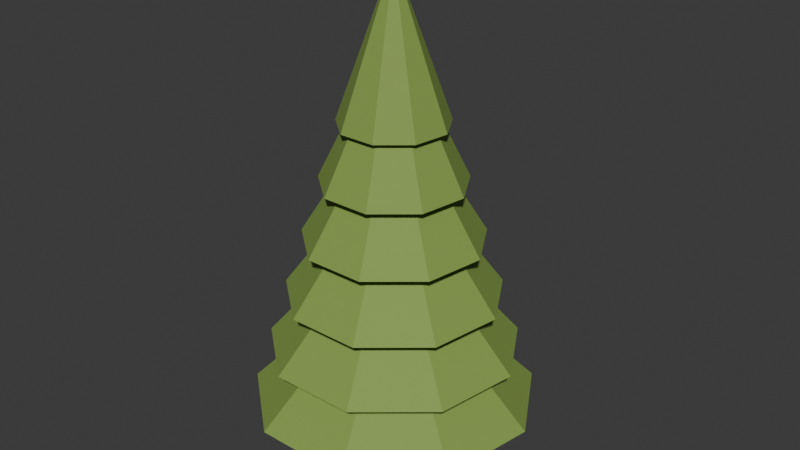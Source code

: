 # Source: tree_05.blend  (saved by Blender 5.2.45; exported with 4.5.12 LTS)
import bpy
from mathutils import Matrix  # noqa: F401  (used for matrix-valued properties, if any)

bpy.ops.wm.read_factory_settings(use_empty=True)
scene = bpy.context.scene
scene.name = 'Scene'

# ---- collections
col_collection = bpy.data.collections.new('Collection'); scene.collection.children.link(col_collection)

# ---- materials (node trees are filled in below, after node groups)
mat_tree_05_palette = bpy.data.materials.new('tree_05 palette')

# ---- material node trees
mat_tree_05_palette.use_nodes = True; mat_tree_05_palette.node_tree.nodes.clear()
_N = mat_tree_05_palette.node_tree.nodes; _L = mat_tree_05_palette.node_tree.links
n0 = _N.new('ShaderNodeBsdfPrincipled'); n0.name = 'Principled BSDF'; n0.location = (-200, 100)
n0.inputs[2].default_value = 0.78
n0.inputs[10].default_value = 0.005
n1 = _N.new('ShaderNodeOutputMaterial'); n1.name = 'Material Output'; n1.location = (200, 100)
n2 = _N.new('ShaderNodeVertexColor'); n2.name = 'Color Attribute'; n2.location = (0, 0)
n2.layer_name = 'Color'
_L.new(n0.outputs[0], n1.inputs[0])
_L.new(n2.outputs[0], n0.inputs[0])
n1.is_active_output = True

# ---- world
world_world = bpy.data.worlds.new('World'); scene.world = world_world
world_world.use_nodes = True; world_world.node_tree.nodes.clear()
_N = world_world.node_tree.nodes; _L = world_world.node_tree.links
n0 = _N.new('ShaderNodeOutputWorld'); n0.name = 'World Output'; n0.location = (200, 100)
n1 = _N.new('ShaderNodeBackground'); n1.name = 'Background'; n1.location = (-200, 100)
n1.inputs[0].default_value = (0.05088, 0.05088, 0.05088, 1.0)
_L.new(n1.outputs[0], n0.inputs[0])
n0.is_active_output = True
world_world.color = (0.05088, 0.05088, 0.05088)
world_world.sun_shadow_jitter_overblur = 0.0

# ---- meshes
me_cylinder_023 = bpy.data.meshes.new('Cylinder.023')
me_cylinder_023.from_pydata([(0.0, 0.23, -2.21), (0.0, 0.23, 2.21), (0.1798, 0.1434, -2.21), (0.1798, 0.1434, 2.21), (0.2242, -0.05118, -2.21), (0.2242, -0.05118, 2.21), (0.09979, -0.2072, -2.21), (0.09979, -0.2072, 2.21), (-0.09979, -0.2072, -2.21), (-0.09979, -0.2072, 2.21), (-0.2242, -0.05118, -2.21), (-0.2242, -0.05118, 2.21), (-0.1798, 0.1434, -2.21), (-0.1798, 0.1434, 2.21), (1.95, 0.01529, -1.366), (0.03, 0.05058, 0.5842), (1.494, -1.238, -1.343), (0.02298, 0.0313, 0.5845), (0.3386, -1.905, -1.331), (0.00521, 0.02104, 0.5847), (-0.975, -1.673, -1.335), (-0.015, 0.0246, 0.5847), (-1.832, -0.6515, -1.353), (-0.02819, 0.04032, 0.5844), (-1.832, 0.6821, -1.378), (-0.02819, 0.06084, 0.584), (-0.975, 1.704, -1.396), (-0.015, 0.07656, 0.5837), (0.3386, 1.935, -1.4), (0.00521, 0.08012, 0.5836), (1.494, 1.269, -1.388), (0.02298, 0.06986, 0.5838), (1.706, 0.02941, -0.5856), (0.03, 0.0647, 1.364), (1.307, -1.067, -0.5658), (0.02298, 0.04541, 1.364), (0.2963, -1.651, -0.5552), (0.005211, 0.03516, 1.365), (-0.8531, -1.448, -0.5589), (-0.015, 0.03872, 1.365), (-1.603, -0.5541, -0.5751), (-0.02819, 0.05444, 1.364), (-1.603, 0.6129, -0.5962), (-0.02819, 0.07495, 1.364), (-0.8531, 1.507, -0.6124), (-0.015, 0.09067, 1.364), (0.2963, 1.709, -0.616), (0.005211, 0.09423, 1.364), (1.307, 1.126, -0.6055), (0.02298, 0.08398, 1.364), (1.463, 0.04352, 0.1942), (0.03, 0.07881, 2.144), (1.12, -0.8964, 0.2113), (0.02298, 0.05953, 2.144), (0.254, -1.397, 0.2203), (0.005212, 0.04927, 2.144), (-0.7312, -1.223, 0.2172), (-0.015, 0.05283, 2.144), (-1.374, -0.4566, 0.2033), (-0.02819, 0.06855, 2.144), (-1.374, 0.5436, 0.1852), (-0.02819, 0.08907, 2.144), (-0.7312, 1.31, 0.1713), (-0.015, 0.1048, 2.143), (0.254, 1.484, 0.1682), (0.005212, 0.1084, 2.143), (1.12, 0.9834, 0.1772), (0.02298, 0.09809, 2.144), (1.219, 0.05764, 0.9741), (0.03, 0.09293, 2.924), (0.9336, -0.7256, 0.9883), (0.02298, 0.07365, 2.924), (0.2116, -1.142, 0.9958), (0.005213, 0.06339, 2.924), (-0.6094, -0.9977, 0.9932), (-0.015, 0.06695, 2.924), (-1.145, -0.3591, 0.9817), (-0.02819, 0.08267, 2.924), (-1.145, 0.4744, 0.9666), (-0.02819, 0.1032, 2.924), (-0.6094, 1.113, 0.955), (-0.015, 0.1189, 2.923), (0.2116, 1.258, 0.9524), (0.005213, 0.1225, 2.923), (0.9336, 0.8409, 0.9599), (0.02298, 0.1122, 2.923), (0.975, 0.07175, 1.754), (0.03, 0.107, 3.704), (0.7469, -0.5549, 1.765), (0.02299, 0.08776, 3.704), (0.1693, -0.8883, 1.771), (0.005214, 0.0775, 3.704), (-0.4875, -0.7725, 1.769), (-0.015, 0.08106, 3.704), (-0.9162, -0.2617, 1.76), (-0.02819, 0.09678, 3.704), (-0.9162, 0.4052, 1.748), (-0.02819, 0.1173, 3.703), (-0.4875, 0.916, 1.739), (-0.015, 0.133, 3.703), (0.1693, 1.032, 1.737), (0.005214, 0.1366, 3.703), (0.7469, 0.6984, 1.743), (0.02299, 0.1263, 3.703), (0.7313, 0.08587, 2.534), (0.03001, 0.1212, 4.484), (0.5602, -0.3841, 2.542), (0.02299, 0.1019, 4.484), (0.127, -0.6342, 2.547), (0.005215, 0.09162, 4.484), (-0.3656, -0.5473, 2.545), (-0.01499, 0.09518, 4.484), (-0.6871, -0.1642, 2.538), (-0.02819, 0.1109, 4.484), (-0.6871, 0.3359, 2.529), (-0.02819, 0.1314, 4.483), (-0.3656, 0.719, 2.522), (-0.01499, 0.1471, 4.483), (0.127, 0.8059, 2.521), (0.005215, 0.1507, 4.483), (0.5602, 0.5558, 2.525), (0.02299, 0.1404, 4.483)], [], [(0, 1, 3, 2), (2, 3, 5, 4), (4, 5, 7, 6), (6, 7, 9, 8), (8, 9, 11, 10), (3, 1, 13, 11, 9, 7, 5), (10, 11, 13, 12), (12, 13, 1, 0), (0, 2, 4, 6, 8, 10, 12), (14, 15, 17, 16), (16, 17, 19, 18), (18, 19, 21, 20), (20, 21, 23, 22), (22, 23, 25, 24), (24, 25, 27, 26), (26, 27, 29, 28), (17, 15, 31, 29, 27, 25, 23, 21, 19), (28, 29, 31, 30), (30, 31, 15, 14), (14, 16, 18, 20, 22, 24, 26, 28, 30), (32, 33, 35, 34), (34, 35, 37, 36), (36, 37, 39, 38), (38, 39, 41, 40), (40, 41, 43, 42), (42, 43, 45, 44), (44, 45, 47, 46), (35, 33, 49, 47, 45, 43, 41, 39, 37), (46, 47, 49, 48), (48, 49, 33, 32), (32, 34, 36, 38, 40, 42, 44, 46, 48), (50, 51, 53, 52), (52, 53, 55, 54), (54, 55, 57, 56), (56, 57, 59, 58), (58, 59, 61, 60), (60, 61, 63, 62), (62, 63, 65, 64), (53, 51, 67, 65, 63, 61, 59, 57, 55), (64, 65, 67, 66), (66, 67, 51, 50), (50, 52, 54, 56, 58, 60, 62, 64, 66), (68, 69, 71, 70), (70, 71, 73, 72), (72, 73, 75, 74), (74, 75, 77, 76), (76, 77, 79, 78), (78, 79, 81, 80), (80, 81, 83, 82), (71, 69, 85, 83, 81, 79, 77, 75, 73), (82, 83, 85, 84), (84, 85, 69, 68), (68, 70, 72, 74, 76, 78, 80, 82, 84), (86, 87, 89, 88), (88, 89, 91, 90), (90, 91, 93, 92), (92, 93, 95, 94), (94, 95, 97, 96), (96, 97, 99, 98), (98, 99, 101, 100), (89, 87, 103, 101, 99, 97, 95, 93, 91), (100, 101, 103, 102), (102, 103, 87, 86), (86, 88, 90, 92, 94, 96, 98, 100, 102), (104, 105, 107, 106), (106, 107, 109, 108), (108, 109, 111, 110), (110, 111, 113, 112), (112, 113, 115, 114), (114, 115, 117, 116), (116, 117, 119, 118), (107, 105, 121, 119, 117, 115, 113, 111, 109), (118, 119, 121, 120), (120, 121, 105, 104), (104, 106, 108, 110, 112, 114, 116, 118, 120)])
_uv = me_cylinder_023.uv_layers.new(name='UVMap')
_uv.uv.foreach_set('vector', [1.0, 0.5, 1.0, 1.0, 0.8571, 1.0, 0.8571, 0.5, 0.8571, 0.5, 0.8571, 1.0, 0.7143, 1.0, 0.7143, 0.5, 0.7143, 0.5, 0.7143, 1.0, 0.5714, 1.0, 0.5714, 0.5, 0.5714, 0.5, 0.5714, 1.0, 0.4286, 1.0, 0.4286, 0.5, 0.4286, 0.5, 0.4286, 1.0, 0.2857, 1.0, 0.2857, 0.5, 0.4376, 0.3996, 0.25, 0.49, 0.06236, 0.3996, 0.01602, 0.1966, 0.1459, 0.03377, 0.3541, 0.03377, 0.484, 0.1966, 0.2857, 0.5, 0.2857, 1.0, 0.1429, 1.0, 0.1429, 0.5, 0.1429, 0.5, 0.1429, 1.0, 2.98e-08, 1.0, 2.98e-08, 0.5, 0.75, 0.49, 0.9376, 0.3996, 0.984, 0.1966, 0.8541, 0.03377, 0.6459, 0.03377, 0.516, 0.1966, 0.5624, 0.3996, 1.0, 0.5, 1.0, 1.0, 0.8889, 1.0, 0.8889, 0.5, 0.8889, 0.5, 0.8889, 1.0, 0.7778, 1.0, 0.7778, 0.5, 0.7778, 0.5, 0.7778, 1.0, 0.6667, 1.0, 0.6667, 0.5, 0.6667, 0.5, 0.6667, 1.0, 0.5556, 1.0, 0.5556, 0.5, 0.5556, 0.5, 0.5556, 1.0, 0.4444, 1.0, 0.4444, 0.5, 0.4444, 0.5, 0.4444, 1.0, 0.3333, 1.0, 0.3333, 0.5, 0.3333, 0.5, 0.3333, 1.0, 0.2222, 1.0, 0.2222, 0.5, 0.4043, 0.4339, 0.25, 0.49, 0.09573, 0.4339, 0.01365, 0.2917, 0.04215, 0.13, 0.1679, 0.02447, 0.3321, 0.02447, 0.4578, 0.13, 0.4864, 0.2917, 0.2222, 0.5, 0.2222, 1.0, 0.1111, 1.0, 0.1111, 0.5, 0.1111, 0.5, 0.1111, 1.0, 4.47e-08, 1.0, 4.47e-08, 0.5, 0.75, 0.49, 0.9043, 0.4339, 0.9864, 0.2917, 0.9578, 0.13, 0.8321, 0.02447, 0.6679, 0.02447, 0.5422, 0.13, 0.5136, 0.2917, 0.5957, 0.4339, 1.0, 0.5, 1.0, 1.0, 0.8889, 1.0, 0.8889, 0.5, 0.8889, 0.5, 0.8889, 1.0, 0.7778, 1.0, 0.7778, 0.5, 0.7778, 0.5, 0.7778, 1.0, 0.6667, 1.0, 0.6667, 0.5, 0.6667, 0.5, 0.6667, 1.0, 0.5556, 1.0, 0.5556, 0.5, 0.5556, 0.5, 0.5556, 1.0, 0.4444, 1.0, 0.4444, 0.5, 0.4444, 0.5, 0.4444, 1.0, 0.3333, 1.0, 0.3333, 0.5, 0.3333, 0.5, 0.3333, 1.0, 0.2222, 1.0, 0.2222, 0.5, 0.4043, 0.4339, 0.25, 0.49, 0.09573, 0.4339, 0.01365, 0.2917, 0.04215, 0.13, 0.1679, 0.02447, 0.3321, 0.02447, 0.4578, 0.13, 0.4864, 0.2917, 0.2222, 0.5, 0.2222, 1.0, 0.1111, 1.0, 0.1111, 0.5, 0.1111, 0.5, 0.1111, 1.0, 4.47e-08, 1.0, 4.47e-08, 0.5, 0.75, 0.49, 0.9043, 0.4339, 0.9864, 0.2917, 0.9578, 0.13, 0.8321, 0.02447, 0.6679, 0.02447, 0.5422, 0.13, 0.5136, 0.2917, 0.5957, 0.4339, 1.0, 0.5, 1.0, 1.0, 0.8889, 1.0, 0.8889, 0.5, 0.8889, 0.5, 0.8889, 1.0, 0.7778, 1.0, 0.7778, 0.5, 0.7778, 0.5, 0.7778, 1.0, 0.6667, 1.0, 0.6667, 0.5, 0.6667, 0.5, 0.6667, 1.0, 0.5556, 1.0, 0.5556, 0.5, 0.5556, 0.5, 0.5556, 1.0, 0.4444, 1.0, 0.4444, 0.5, 0.4444, 0.5, 0.4444, 1.0, 0.3333, 1.0, 0.3333, 0.5, 0.3333, 0.5, 0.3333, 1.0, 0.2222, 1.0, 0.2222, 0.5, 0.4043, 0.4339, 0.25, 0.49, 0.09573, 0.4339, 0.01365, 0.2917, 0.04215, 0.13, 0.1679, 0.02447, 0.3321, 0.02447, 0.4578, 0.13, 0.4864, 0.2917, 0.2222, 0.5, 0.2222, 1.0, 0.1111, 1.0, 0.1111, 0.5, 0.1111, 0.5, 0.1111, 1.0, 4.47e-08, 1.0, 4.47e-08, 0.5, 0.75, 0.49, 0.9043, 0.4339, 0.9864, 0.2917, 0.9578, 0.13, 0.8321, 0.02447, 0.6679, 0.02447, 0.5422, 0.13, 0.5136, 0.2917, 0.5957, 0.4339, 1.0, 0.5, 1.0, 1.0, 0.8889, 1.0, 0.8889, 0.5, 0.8889, 0.5, 0.8889, 1.0, 0.7778, 1.0, 0.7778, 0.5, 0.7778, 0.5, 0.7778, 1.0, 0.6667, 1.0, 0.6667, 0.5, 0.6667, 0.5, 0.6667, 1.0, 0.5556, 1.0, 0.5556, 0.5, 0.5556, 0.5, 0.5556, 1.0, 0.4444, 1.0, 0.4444, 0.5, 0.4444, 0.5, 0.4444, 1.0, 0.3333, 1.0, 0.3333, 0.5, 0.3333, 0.5, 0.3333, 1.0, 0.2222, 1.0, 0.2222, 0.5, 0.4043, 0.4339, 0.25, 0.49, 0.09573, 0.4339, 0.01365, 0.2917, 0.04215, 0.13, 0.1679, 0.02447, 0.3321, 0.02447, 0.4578, 0.13, 0.4864, 0.2917, 0.2222, 0.5, 0.2222, 1.0, 0.1111, 1.0, 0.1111, 0.5, 0.1111, 0.5, 0.1111, 1.0, 4.47e-08, 1.0, 4.47e-08, 0.5, 0.75, 0.49, 0.9043, 0.4339, 0.9864, 0.2917, 0.9578, 0.13, 0.8321, 0.02447, 0.6679, 0.02447, 0.5422, 0.13, 0.5136, 0.2917, 0.5957, 0.4339, 1.0, 0.5, 1.0, 1.0, 0.8889, 1.0, 0.8889, 0.5, 0.8889, 0.5, 0.8889, 1.0, 0.7778, 1.0, 0.7778, 0.5, 0.7778, 0.5, 0.7778, 1.0, 0.6667, 1.0, 0.6667, 0.5, 0.6667, 0.5, 0.6667, 1.0, 0.5556, 1.0, 0.5556, 0.5, 0.5556, 0.5, 0.5556, 1.0, 0.4444, 1.0, 0.4444, 0.5, 0.4444, 0.5, 0.4444, 1.0, 0.3333, 1.0, 0.3333, 0.5, 0.3333, 0.5, 0.3333, 1.0, 0.2222, 1.0, 0.2222, 0.5, 0.4043, 0.4339, 0.25, 0.49, 0.09573, 0.4339, 0.01365, 0.2917, 0.04215, 0.13, 0.1679, 0.02447, 0.3321, 0.02447, 0.4578, 0.13, 0.4864, 0.2917, 0.2222, 0.5, 0.2222, 1.0, 0.1111, 1.0, 0.1111, 0.5, 0.1111, 0.5, 0.1111, 1.0, 4.47e-08, 1.0, 4.47e-08, 0.5, 0.75, 0.49, 0.9043, 0.4339, 0.9864, 0.2917, 0.9578, 0.13, 0.8321, 0.02447, 0.6679, 0.02447, 0.5422, 0.13, 0.5136, 0.2917, 0.5957, 0.4339, 1.0, 0.5, 1.0, 1.0, 0.8889, 1.0, 0.8889, 0.5, 0.8889, 0.5, 0.8889, 1.0, 0.7778, 1.0, 0.7778, 0.5, 0.7778, 0.5, 0.7778, 1.0, 0.6667, 1.0, 0.6667, 0.5, 0.6667, 0.5, 0.6667, 1.0, 0.5556, 1.0, 0.5556, 0.5, 0.5556, 0.5, 0.5556, 1.0, 0.4444, 1.0, 0.4444, 0.5, 0.4444, 0.5, 0.4444, 1.0, 0.3333, 1.0, 0.3333, 0.5, 0.3333, 0.5, 0.3333, 1.0, 0.2222, 1.0, 0.2222, 0.5, 0.4043, 0.4339, 0.25, 0.49, 0.09573, 0.4339, 0.01365, 0.2917, 0.04215, 0.13, 0.1679, 0.02447, 0.3321, 0.02447, 0.4578, 0.13, 0.4864, 0.2917, 0.2222, 0.5, 0.2222, 1.0, 0.1111, 1.0, 0.1111, 0.5, 0.1111, 0.5, 0.1111, 1.0, 4.47e-08, 1.0, 4.47e-08, 0.5, 0.75, 0.49, 0.9043, 0.4339, 0.9864, 0.2917, 0.9578, 0.13, 0.8321, 0.02447, 0.6679, 0.02447, 0.5422, 0.13, 0.5136, 0.2917, 0.5957, 0.4339])
_ca = me_cylinder_023.color_attributes.new('Color', 'BYTE_COLOR', 'CORNER')
_ca.data.foreach_set('color', [0.3005, 0.1301, 0.05448, 1.0, 0.3005, 0.1301, 0.05448, 1.0, 0.3005, 0.1301, 0.05448, 1.0, 0.3005, 0.1301, 0.05448, 1.0, 0.3005, 0.1301, 0.05448, 1.0, 0.3005, 0.1301, 0.05448, 1.0, 0.3005, 0.1301, 0.05448, 1.0, 0.3005, 0.1301, 0.05448, 1.0, 0.3005, 0.1301, 0.05448, 1.0, 0.3005, 0.1301, 0.05448, 1.0, 0.3005, 0.1301, 0.05448, 1.0, 0.3005, 0.1301, 0.05448, 1.0, 0.3005, 0.1301, 0.05448, 1.0, 0.3005, 0.1301, 0.05448, 1.0, 0.3005, 0.1301, 0.05448, 1.0, 0.3005, 0.1301, 0.05448, 1.0, 0.3005, 0.1301, 0.05448, 1.0, 0.3005, 0.1301, 0.05448, 1.0, 0.3005, 0.1301, 0.05448, 1.0, 0.3005, 0.1301, 0.05448, 1.0, 0.3005, 0.1301, 0.05448, 1.0, 0.3005, 0.1301, 0.05448, 1.0, 0.3005, 0.1301, 0.05448, 1.0, 0.3005, 0.1301, 0.05448, 1.0, 0.3005, 0.1301, 0.05448, 1.0, 0.3005, 0.1301, 0.05448, 1.0, 0.3005, 0.1301, 0.05448, 1.0, 0.3005, 0.1301, 0.05448, 1.0, 0.3005, 0.1301, 0.05448, 1.0, 0.3005, 0.1301, 0.05448, 1.0, 0.3005, 0.1301, 0.05448, 1.0, 0.3005, 0.1301, 0.05448, 1.0, 0.3005, 0.1301, 0.05448, 1.0, 0.3005, 0.1301, 0.05448, 1.0, 0.3005, 0.1301, 0.05448, 1.0, 0.3005, 0.1301, 0.05448, 1.0, 0.3005, 0.1301, 0.05448, 1.0, 0.3005, 0.1301, 0.05448, 1.0, 0.3005, 0.1301, 0.05448, 1.0, 0.3005, 0.1301, 0.05448, 1.0, 0.3005, 0.1301, 0.05448, 1.0, 0.3005, 0.1301, 0.05448, 1.0, 0.2307, 0.3515, 0.07036, 1.0, 0.2307, 0.3515, 0.07036, 1.0, 0.2307, 0.3515, 0.07036, 1.0, 0.2307, 0.3515, 0.07036, 1.0, 0.2307, 0.3515, 0.07036, 1.0, 0.2307, 0.3515, 0.07036, 1.0, 0.2307, 0.3515, 0.07036, 1.0, 0.2307, 0.3515, 0.07036, 1.0, 0.2307, 0.3515, 0.07036, 1.0, 0.2307, 0.3515, 0.07036, 1.0, 0.2307, 0.3515, 0.07036, 1.0, 0.2307, 0.3515, 0.07036, 1.0, 0.2307, 0.3515, 0.07036, 1.0, 0.2307, 0.3515, 0.07036, 1.0, 0.2307, 0.3515, 0.07036, 1.0, 0.2307, 0.3515, 0.07036, 1.0, 0.2307, 0.3515, 0.07036, 1.0, 0.2307, 0.3515, 0.07036, 1.0, 0.2307, 0.3515, 0.07036, 1.0, 0.2307, 0.3515, 0.07036, 1.0, 0.2307, 0.3515, 0.07036, 1.0, 0.2307, 0.3515, 0.07036, 1.0, 0.2307, 0.3515, 0.07036, 1.0, 0.2307, 0.3515, 0.07036, 1.0, 0.2307, 0.3515, 0.07036, 1.0, 0.2307, 0.3515, 0.07036, 1.0, 0.2307, 0.3515, 0.07036, 1.0, 0.2307, 0.3515, 0.07036, 1.0, 0.2307, 0.3515, 0.07036, 1.0, 0.2307, 0.3515, 0.07036, 1.0, 0.2307, 0.3515, 0.07036, 1.0, 0.2307, 0.3515, 0.07036, 1.0, 0.2307, 0.3515, 0.07036, 1.0, 0.2307, 0.3515, 0.07036, 1.0, 0.2307, 0.3515, 0.07036, 1.0, 0.2307, 0.3515, 0.07036, 1.0, 0.2307, 0.3515, 0.07036, 1.0, 0.2307, 0.3515, 0.07036, 1.0, 0.2307, 0.3515, 0.07036, 1.0, 0.2307, 0.3515, 0.07036, 1.0, 0.2307, 0.3515, 0.07036, 1.0, 0.2307, 0.3515, 0.07036, 1.0, 0.2307, 0.3515, 0.07036, 1.0, 0.2307, 0.3515, 0.07036, 1.0, 0.2307, 0.3515, 0.07036, 1.0, 0.2307, 0.3515, 0.07036, 1.0, 0.2307, 0.3515, 0.07036, 1.0, 0.2307, 0.3515, 0.07036, 1.0, 0.2307, 0.3515, 0.07036, 1.0, 0.2307, 0.3515, 0.07036, 1.0, 0.2307, 0.3515, 0.07036, 1.0, 0.2307, 0.3515, 0.07036, 1.0, 0.2307, 0.3515, 0.07036, 1.0, 0.2307, 0.3515, 0.07036, 1.0, 0.2307, 0.3515, 0.07036, 1.0, 0.2307, 0.3515, 0.07036, 1.0, 0.2307, 0.3515, 0.07036, 1.0, 0.2307, 0.3515, 0.07036, 1.0, 0.2307, 0.3515, 0.07036, 1.0, 0.2307, 0.3515, 0.07036, 1.0, 0.2307, 0.3515, 0.07036, 1.0, 0.2307, 0.3515, 0.07036, 1.0, 0.2307, 0.3515, 0.07036, 1.0, 0.2307, 0.3515, 0.07036, 1.0, 0.2307, 0.3515, 0.07036, 1.0, 0.2307, 0.3515, 0.07036, 1.0, 0.2307, 0.3515, 0.07036, 1.0, 0.2307, 0.3515, 0.07036, 1.0, 0.2307, 0.3515, 0.07036, 1.0, 0.2307, 0.3515, 0.07036, 1.0, 0.2307, 0.3515, 0.07036, 1.0, 0.2307, 0.3515, 0.07036, 1.0, 0.2307, 0.3515, 0.07036, 1.0, 0.2307, 0.3515, 0.07036, 1.0, 0.2307, 0.3515, 0.07036, 1.0, 0.2307, 0.3515, 0.07036, 1.0, 0.2307, 0.3515, 0.07036, 1.0, 0.2307, 0.3515, 0.07036, 1.0, 0.2307, 0.3515, 0.07036, 1.0, 0.2307, 0.3515, 0.07036, 1.0, 0.2307, 0.3515, 0.07036, 1.0, 0.2307, 0.3515, 0.07036, 1.0, 0.2307, 0.3515, 0.07036, 1.0, 0.2307, 0.3515, 0.07036, 1.0, 0.2307, 0.3515, 0.07036, 1.0, 0.2307, 0.3515, 0.07036, 1.0, 0.2307, 0.3515, 0.07036, 1.0, 0.2307, 0.3515, 0.07036, 1.0, 0.2307, 0.3515, 0.07036, 1.0, 0.2307, 0.3515, 0.07036, 1.0, 0.2307, 0.3515, 0.07036, 1.0, 0.2307, 0.3515, 0.07036, 1.0, 0.2307, 0.3515, 0.07036, 1.0, 0.2307, 0.3515, 0.07036, 1.0, 0.2307, 0.3515, 0.07036, 1.0, 0.2307, 0.3515, 0.07036, 1.0, 0.2307, 0.3515, 0.07036, 1.0, 0.2307, 0.3515, 0.07036, 1.0, 0.2307, 0.3515, 0.07036, 1.0, 0.2307, 0.3515, 0.07036, 1.0, 0.2307, 0.3515, 0.07036, 1.0, 0.2307, 0.3515, 0.07036, 1.0, 0.2307, 0.3515, 0.07036, 1.0, 0.2307, 0.3515, 0.07036, 1.0, 0.2307, 0.3515, 0.07036, 1.0, 0.2307, 0.3515, 0.07036, 1.0, 0.2307, 0.3515, 0.07036, 1.0, 0.2307, 0.3515, 0.07036, 1.0, 0.2307, 0.3515, 0.07036, 1.0, 0.2307, 0.3515, 0.07036, 1.0, 0.2307, 0.3515, 0.07036, 1.0, 0.2307, 0.3515, 0.07036, 1.0, 0.2307, 0.3515, 0.07036, 1.0, 0.2307, 0.3515, 0.07036, 1.0, 0.2307, 0.3515, 0.07036, 1.0, 0.2307, 0.3515, 0.07036, 1.0, 0.2307, 0.3515, 0.07036, 1.0, 0.2307, 0.3515, 0.07036, 1.0, 0.2307, 0.3515, 0.07036, 1.0, 0.2307, 0.3515, 0.07036, 1.0, 0.2307, 0.3515, 0.07036, 1.0, 0.2307, 0.3515, 0.07036, 1.0, 0.2307, 0.3515, 0.07036, 1.0, 0.2307, 0.3515, 0.07036, 1.0, 0.2307, 0.3515, 0.07036, 1.0, 0.2307, 0.3515, 0.07036, 1.0, 0.2307, 0.3515, 0.07036, 1.0, 0.2307, 0.3515, 0.07036, 1.0, 0.2307, 0.3515, 0.07036, 1.0, 0.2307, 0.3515, 0.07036, 1.0, 0.2307, 0.3515, 0.07036, 1.0, 0.2307, 0.3515, 0.07036, 1.0, 0.2307, 0.3515, 0.07036, 1.0, 0.2307, 0.3515, 0.07036, 1.0, 0.2307, 0.3515, 0.07036, 1.0, 0.2307, 0.3515, 0.07036, 1.0, 0.2307, 0.3515, 0.07036, 1.0, 0.2307, 0.3515, 0.07036, 1.0, 0.2307, 0.3515, 0.07036, 1.0, 0.2307, 0.3515, 0.07036, 1.0, 0.2307, 0.3515, 0.07036, 1.0, 0.2307, 0.3515, 0.07036, 1.0, 0.2307, 0.3515, 0.07036, 1.0, 0.2307, 0.3515, 0.07036, 1.0, 0.2307, 0.3515, 0.07036, 1.0, 0.2307, 0.3515, 0.07036, 1.0, 0.2307, 0.3515, 0.07036, 1.0, 0.2307, 0.3515, 0.07036, 1.0, 0.2307, 0.3515, 0.07036, 1.0, 0.2307, 0.3515, 0.07036, 1.0, 0.2307, 0.3515, 0.07036, 1.0, 0.2307, 0.3515, 0.07036, 1.0, 0.2307, 0.3515, 0.07036, 1.0, 0.2307, 0.3515, 0.07036, 1.0, 0.2307, 0.3515, 0.07036, 1.0, 0.2307, 0.3515, 0.07036, 1.0, 0.2307, 0.3515, 0.07036, 1.0, 0.2307, 0.3515, 0.07036, 1.0, 0.2307, 0.3515, 0.07036, 1.0, 0.2307, 0.3515, 0.07036, 1.0, 0.2307, 0.3515, 0.07036, 1.0, 0.2307, 0.3515, 0.07036, 1.0, 0.2307, 0.3515, 0.07036, 1.0, 0.2307, 0.3515, 0.07036, 1.0, 0.2307, 0.3515, 0.07036, 1.0, 0.2307, 0.3515, 0.07036, 1.0, 0.2307, 0.3515, 0.07036, 1.0, 0.2307, 0.3515, 0.07036, 1.0, 0.2307, 0.3515, 0.07036, 1.0, 0.2307, 0.3515, 0.07036, 1.0, 0.2307, 0.3515, 0.07036, 1.0, 0.2307, 0.3515, 0.07036, 1.0, 0.2307, 0.3515, 0.07036, 1.0, 0.2307, 0.3515, 0.07036, 1.0, 0.2307, 0.3515, 0.07036, 1.0, 0.2307, 0.3515, 0.07036, 1.0, 0.2307, 0.3515, 0.07036, 1.0, 0.2307, 0.3515, 0.07036, 1.0, 0.2307, 0.3515, 0.07036, 1.0, 0.2307, 0.3515, 0.07036, 1.0, 0.2307, 0.3515, 0.07036, 1.0, 0.2307, 0.3515, 0.07036, 1.0, 0.2307, 0.3515, 0.07036, 1.0, 0.2307, 0.3515, 0.07036, 1.0, 0.2307, 0.3515, 0.07036, 1.0, 0.2307, 0.3515, 0.07036, 1.0, 0.2307, 0.3515, 0.07036, 1.0, 0.2307, 0.3515, 0.07036, 1.0, 0.2307, 0.3515, 0.07036, 1.0, 0.2307, 0.3515, 0.07036, 1.0, 0.2307, 0.3515, 0.07036, 1.0, 0.2307, 0.3515, 0.07036, 1.0, 0.2307, 0.3515, 0.07036, 1.0, 0.2307, 0.3515, 0.07036, 1.0, 0.2307, 0.3515, 0.07036, 1.0, 0.2307, 0.3515, 0.07036, 1.0, 0.2307, 0.3515, 0.07036, 1.0, 0.2307, 0.3515, 0.07036, 1.0, 0.2307, 0.3515, 0.07036, 1.0, 0.2307, 0.3515, 0.07036, 1.0, 0.2307, 0.3515, 0.07036, 1.0, 0.2307, 0.3515, 0.07036, 1.0, 0.2307, 0.3515, 0.07036, 1.0, 0.2307, 0.3515, 0.07036, 1.0, 0.2307, 0.3515, 0.07036, 1.0, 0.2307, 0.3515, 0.07036, 1.0, 0.2307, 0.3515, 0.07036, 1.0, 0.2307, 0.3515, 0.07036, 1.0, 0.2307, 0.3515, 0.07036, 1.0, 0.2307, 0.3515, 0.07036, 1.0, 0.2307, 0.3515, 0.07036, 1.0, 0.2307, 0.3515, 0.07036, 1.0, 0.2307, 0.3515, 0.07036, 1.0, 0.2307, 0.3515, 0.07036, 1.0, 0.2307, 0.3515, 0.07036, 1.0, 0.2307, 0.3515, 0.07036, 1.0, 0.2307, 0.3515, 0.07036, 1.0, 0.2307, 0.3515, 0.07036, 1.0, 0.2307, 0.3515, 0.07036, 1.0, 0.2307, 0.3515, 0.07036, 1.0, 0.2307, 0.3515, 0.07036, 1.0, 0.2307, 0.3515, 0.07036, 1.0, 0.2307, 0.3515, 0.07036, 1.0, 0.2307, 0.3515, 0.07036, 1.0, 0.2307, 0.3515, 0.07036, 1.0, 0.2307, 0.3515, 0.07036, 1.0, 0.2307, 0.3515, 0.07036, 1.0, 0.2307, 0.3515, 0.07036, 1.0, 0.2307, 0.3515, 0.07036, 1.0, 0.2307, 0.3515, 0.07036, 1.0, 0.2307, 0.3515, 0.07036, 1.0, 0.2307, 0.3515, 0.07036, 1.0, 0.2307, 0.3515, 0.07036, 1.0, 0.2307, 0.3515, 0.07036, 1.0, 0.2307, 0.3515, 0.07036, 1.0, 0.2307, 0.3515, 0.07036, 1.0, 0.2307, 0.3515, 0.07036, 1.0, 0.2307, 0.3515, 0.07036, 1.0, 0.2307, 0.3515, 0.07036, 1.0, 0.2307, 0.3515, 0.07036, 1.0, 0.2307, 0.3515, 0.07036, 1.0, 0.2307, 0.3515, 0.07036, 1.0, 0.2307, 0.3515, 0.07036, 1.0, 0.2307, 0.3515, 0.07036, 1.0, 0.2307, 0.3515, 0.07036, 1.0, 0.2307, 0.3515, 0.07036, 1.0, 0.2307, 0.3515, 0.07036, 1.0, 0.2307, 0.3515, 0.07036, 1.0, 0.2307, 0.3515, 0.07036, 1.0, 0.2307, 0.3515, 0.07036, 1.0, 0.2307, 0.3515, 0.07036, 1.0, 0.2307, 0.3515, 0.07036, 1.0, 0.2307, 0.3515, 0.07036, 1.0, 0.2307, 0.3515, 0.07036, 1.0, 0.2307, 0.3515, 0.07036, 1.0, 0.2307, 0.3515, 0.07036, 1.0, 0.2307, 0.3515, 0.07036, 1.0, 0.2307, 0.3515, 0.07036, 1.0, 0.2307, 0.3515, 0.07036, 1.0, 0.2307, 0.3515, 0.07036, 1.0, 0.2307, 0.3515, 0.07036, 1.0, 0.2307, 0.3515, 0.07036, 1.0, 0.2307, 0.3515, 0.07036, 1.0, 0.2307, 0.3515, 0.07036, 1.0, 0.2307, 0.3515, 0.07036, 1.0, 0.2307, 0.3515, 0.07036, 1.0, 0.2307, 0.3515, 0.07036, 1.0, 0.2307, 0.3515, 0.07036, 1.0, 0.2307, 0.3515, 0.07036, 1.0, 0.2307, 0.3515, 0.07036, 1.0, 0.2307, 0.3515, 0.07036, 1.0, 0.2307, 0.3515, 0.07036, 1.0, 0.2307, 0.3515, 0.07036, 1.0, 0.2307, 0.3515, 0.07036, 1.0, 0.2307, 0.3515, 0.07036, 1.0, 0.2307, 0.3515, 0.07036, 1.0, 0.2307, 0.3515, 0.07036, 1.0, 0.2307, 0.3515, 0.07036, 1.0, 0.2307, 0.3515, 0.07036, 1.0, 0.2307, 0.3515, 0.07036, 1.0, 0.2307, 0.3515, 0.07036, 1.0, 0.2307, 0.3515, 0.07036, 1.0, 0.2307, 0.3515, 0.07036, 1.0, 0.2307, 0.3515, 0.07036, 1.0, 0.2307, 0.3515, 0.07036, 1.0, 0.2307, 0.3515, 0.07036, 1.0, 0.2307, 0.3515, 0.07036, 1.0, 0.2307, 0.3515, 0.07036, 1.0, 0.2307, 0.3515, 0.07036, 1.0, 0.2307, 0.3515, 0.07036, 1.0, 0.2307, 0.3515, 0.07036, 1.0, 0.2307, 0.3515, 0.07036, 1.0, 0.2307, 0.3515, 0.07036, 1.0, 0.2307, 0.3515, 0.07036, 1.0, 0.2307, 0.3515, 0.07036, 1.0, 0.2307, 0.3515, 0.07036, 1.0, 0.2307, 0.3515, 0.07036, 1.0, 0.2307, 0.3515, 0.07036, 1.0, 0.2307, 0.3515, 0.07036, 1.0, 0.2307, 0.3515, 0.07036, 1.0, 0.2307, 0.3515, 0.07036, 1.0, 0.2307, 0.3515, 0.07036, 1.0, 0.2307, 0.3515, 0.07036, 1.0, 0.2307, 0.3515, 0.07036, 1.0, 0.2307, 0.3515, 0.07036, 1.0, 0.2307, 0.3515, 0.07036, 1.0, 0.2307, 0.3515, 0.07036, 1.0, 0.2307, 0.3515, 0.07036, 1.0, 0.2307, 0.3515, 0.07036, 1.0, 0.2307, 0.3515, 0.07036, 1.0, 0.2307, 0.3515, 0.07036, 1.0, 0.2307, 0.3515, 0.07036, 1.0, 0.2307, 0.3515, 0.07036, 1.0, 0.2307, 0.3515, 0.07036, 1.0, 0.2307, 0.3515, 0.07036, 1.0, 0.2307, 0.3515, 0.07036, 1.0, 0.2307, 0.3515, 0.07036, 1.0, 0.2307, 0.3515, 0.07036, 1.0, 0.2307, 0.3515, 0.07036, 1.0, 0.2307, 0.3515, 0.07036, 1.0, 0.2307, 0.3515, 0.07036, 1.0, 0.2307, 0.3515, 0.07036, 1.0, 0.2307, 0.3515, 0.07036, 1.0, 0.2307, 0.3515, 0.07036, 1.0])
me_cylinder_023.materials.append(mat_tree_05_palette)
me_cylinder_023.update()

# ---- objects
ob_tree_05 = bpy.data.objects.new('tree_05', me_cylinder_023)

# ---- transforms, parenting, visibility, modifiers, constraints
ob_tree_05.location = (0.04, 0.0, 2.21)
ob_tree_05.rotation_euler = (0.0181, -1.249e-06, 1.571)

# ---- collection membership
col_collection.objects.link(ob_tree_05)

# ---- scene / render settings (as saved in the file)
scene.frame_start = 1; scene.frame_end = 250; scene.frame_set(1)
scene.render.engine = 'BLENDER_EEVEE_NEXT'
scene.render.bake_bias = 0.0
scene.render.bake_samples = 0
scene.render.compositor_device = 'GPU'
scene.eevee.use_volume_custom_range = False
scene.eevee.fast_gi_thickness_near = 0.1
scene.eevee.fast_gi_thickness_far = 0.0
scene.eevee.ray_tracing_options.screen_trace_thickness = 0.1
bpy.context.view_layer.update()

# ---- added for rendering (the .blend has no active camera and no usable light): camera, sun
cam_auto = bpy.data.cameras.new('AutoCamera')
cam_auto.lens = 50.0
cam_auto.sensor_width = 36.0
cam_auto.clip_end = 1000.0
ob_auto_camera = bpy.data.objects.new('AutoCamera', cam_auto)
scene.collection.objects.link(ob_auto_camera)
ob_auto_camera.location = (8.09683, -9.60306, 9.78818)
ob_auto_camera.rotation_euler = (1.09748, -7.21219e-08, 0.694738)
scene.camera = ob_auto_camera
light_auto_sun = bpy.data.lights.new('AutoSun', 'SUN')
light_auto_sun.energy = 3.0
light_auto_sun.angle = 0.0523599
ob_auto_sun = bpy.data.objects.new('AutoSun', light_auto_sun)
scene.collection.objects.link(ob_auto_sun)
ob_auto_sun.rotation_euler = (0.872665, 0.174533, 0.523599)
bpy.context.view_layer.update()
